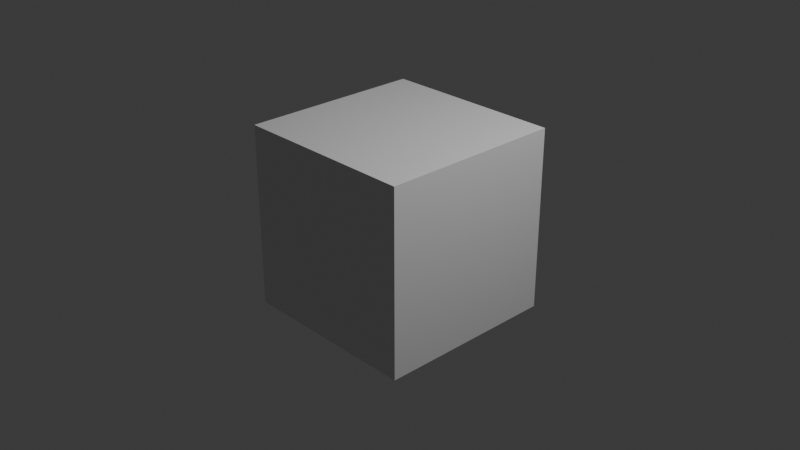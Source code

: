 # Source: Untitled.blend  (saved by Blender 4.5.90; exported with 4.5.12 LTS)
import bpy
from mathutils import Matrix  # noqa: F401  (used for matrix-valued properties, if any)

bpy.ops.wm.read_factory_settings(use_empty=True)
scene = bpy.context.scene
scene.name = 'Scene'

# ---- collections
col_collection = bpy.data.collections.new('Collection'); scene.collection.children.link(col_collection)

# ---- materials (node trees are filled in below, after node groups)
mat_material = bpy.data.materials.new('Material')
mat_material.alpha_threshold = 0.0
mat_material.roughness = 0.5
mat_material.line_color = (0.0, 0.0, 0.0, 1.0)

# ---- material node trees
mat_material.use_nodes = True; mat_material.node_tree.nodes.clear()
_N = mat_material.node_tree.nodes; _L = mat_material.node_tree.links
n0 = _N.new('ShaderNodeOutputMaterial'); n0.name = 'Material Output'; n0.location = (200, 100)
n1 = _N.new('ShaderNodeBsdfPrincipled'); n1.name = 'Principled BSDF'; n1.location = (-200, 100)
n1.inputs[3].default_value = 1.45
_L.new(n1.outputs[0], n0.inputs[0])
n0.is_active_output = True

# ---- world
world_world = bpy.data.worlds.new('World'); scene.world = world_world
world_world.use_nodes = True; world_world.node_tree.nodes.clear()
_N = world_world.node_tree.nodes; _L = world_world.node_tree.links
n0 = _N.new('ShaderNodeOutputWorld'); n0.name = 'World Output'; n0.location = (200, 100)
n1 = _N.new('ShaderNodeBackground'); n1.name = 'Background'; n1.location = (-200, 100)
n1.inputs[0].default_value = (0.05088, 0.05088, 0.05088, 1.0)
_L.new(n1.outputs[0], n0.inputs[0])
n0.is_active_output = True
world_world.color = (0.05088, 0.05088, 0.05088)
world_world.sun_shadow_jitter_overblur = 0.0

# ---- cameras
cam_camera = bpy.data.cameras.new('Camera')
cam_camera.clip_end = 100.0
cam_camera.ortho_scale = 7.314

# ---- lights
light_light = bpy.data.lights.new('Light', 'POINT')
light_light.energy = 1000.0
light_light.shadow_soft_size = 0.1

# ---- meshes
me_cube = bpy.data.meshes.new('Cube')
me_cube.from_pydata([(1.0, 1.0, 1.0), (1.0, 1.0, -1.0), (1.0, -1.0, 1.0), (1.0, -1.0, -1.0), (-1.0, 1.0, 1.0), (-1.0, 1.0, -1.0), (-1.0, -1.0, 1.0), (-1.0, -1.0, -1.0)], [], [(0, 4, 6, 2), (3, 2, 6, 7), (7, 6, 4, 5), (5, 1, 3, 7), (1, 0, 2, 3), (5, 4, 0, 1)])
_uv = me_cube.uv_layers.new(name='UVMap')
_uv.uv.foreach_set('vector', [0.625, 0.5, 0.875, 0.5, 0.875, 0.75, 0.625, 0.75, 0.375, 0.75, 0.625, 0.75, 0.625, 1.0, 0.375, 1.0, 0.375, 0.0, 0.625, 0.0, 0.625, 0.25, 0.375, 0.25, 0.125, 0.5, 0.375, 0.5, 0.375, 0.75, 0.125, 0.75, 0.375, 0.5, 0.625, 0.5, 0.625, 0.75, 0.375, 0.75, 0.375, 0.25, 0.625, 0.25, 0.625, 0.5, 0.375, 0.5])
me_cube.materials.append(mat_material)
me_cube.use_mirror_vertex_groups = False
me_cube.update()

# ---- objects
ob_cube = bpy.data.objects.new('Cube', me_cube)
ob_light = bpy.data.objects.new('Light', light_light)
ob_camera = bpy.data.objects.new('Camera', cam_camera)

# ---- transforms, parenting, visibility, modifiers, constraints
ob_cube.location = (0.0, 0.0, 0.0)
ob_cube.lock_rotations_4d = False
ob_cube.empty_display_type = 'ARROWS'
ob_cube.lineart.crease_threshold = 0.0
ob_light.location = (4.076, 1.005, 5.904)
ob_light.rotation_euler = (0.6503, 0.05522, 1.866)
ob_light.lock_rotations_4d = False
ob_light.empty_display_type = 'ARROWS'
ob_light.color = (0.0, 0.0, 0.0, 0.0)
ob_light.lineart.crease_threshold = 0.0
ob_camera.location = (7.359, -6.926, 4.958)
ob_camera.rotation_euler = (1.109, 0.0, 0.8149)
ob_camera.lock_rotations_4d = False
ob_camera.empty_display_type = 'ARROWS'
ob_camera.color = (0.0, 0.0, 0.0, 0.0)
ob_camera.display_type = 'WIRE'
ob_camera.lineart.crease_threshold = 0.0

# ---- collection membership
col_collection.objects.link(ob_cube)
col_collection.objects.link(ob_light)
col_collection.objects.link(ob_camera)

# ---- scene / render settings (as saved in the file)
scene.camera = ob_camera
scene.frame_start = 1; scene.frame_end = 250; scene.frame_set(1)
scene.render.engine = 'BLENDER_EEVEE_NEXT'
bpy.context.view_layer.update()
